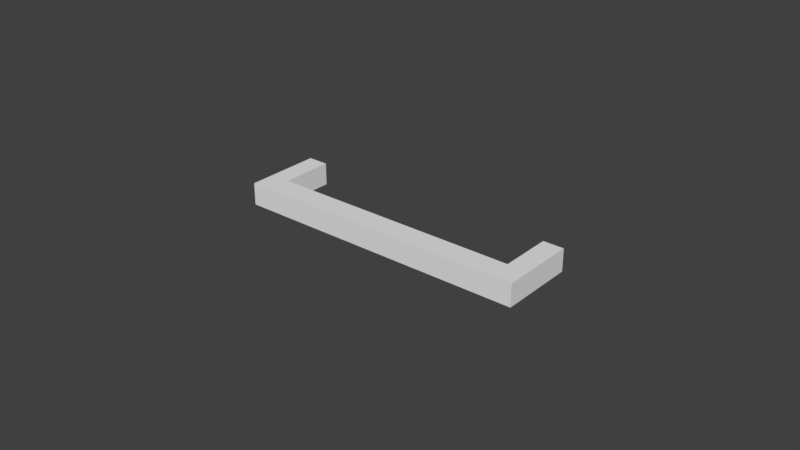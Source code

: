 # Source: 155.00.060.blend  (saved by Blender 2.93.20; exported with 4.5.12 LTS)
import bpy
from mathutils import Matrix  # noqa: F401  (used for matrix-valued properties, if any)

bpy.ops.wm.read_factory_settings(use_empty=True)
scene = bpy.context.scene
scene.name = 'Scene'

# ---- collections
col_collection_1 = bpy.data.collections.new('Collection 1'); scene.collection.children.link(col_collection_1)

# ---- world
world_world = bpy.data.worlds.new('World'); scene.world = world_world
world_world.color = (0.05088, 0.05088, 0.05088)
world_world.use_sun_shadow = False
world_world.sun_shadow_jitter_overblur = 0.0
world_world.cycles.sampling_method = 'MANUAL'

# ---- meshes
me_cube = bpy.data.meshes.new('Cube')
me_cube.from_pydata([(-0.064, -0.02534, -0.003624), (-0.064, -0.02534, 0.003624), (-0.064, 6.239e-05, -0.003624), (-0.064, 6.239e-05, 0.003624), (0.064, -0.02534, -0.003624), (0.064, -0.02534, 0.003624), (0.064, 6.239e-05, -0.003624), (0.064, 6.239e-05, 0.003624), (-0.055, -0.01738, 0.003624), (-0.055, -0.01738, -0.003624), (0.055, -0.01738, 0.003624), (0.055, -0.01738, -0.003624), (-0.055, 6.239e-05, 0.003624), (-0.055, 6.239e-05, -0.003624), (0.055, 6.239e-05, -0.003624), (0.055, 6.239e-05, 0.003624)], [], [(0, 1, 3, 2), (2, 3, 12, 13), (6, 7, 5, 4), (4, 5, 1, 0), (2, 13, 9, 11, 14, 6, 4, 0), (7, 15, 10, 8, 12, 3, 1, 5), (11, 10, 15, 14), (14, 15, 7, 6), (8, 9, 13, 12), (9, 8, 10, 11)])
_uv = me_cube.uv_layers.new(name='UVMap')
_uv.uv.foreach_set('vector', [0.9092, 0.3969, 0.8183, 0.3969, 0.8183, 0.1984, 0.9092, 0.1984, 0.8183, 0.5332, 0.9092, 0.5332, 0.9092, 0.6035, 0.8183, 0.6035, 0.8183, 1.819e-09, 0.9092, 0.0, 0.9092, 0.1984, 0.8183, 0.1984, 0.6367, 0.0, 0.7275, 0.0, 0.7275, 1.0, 0.6367, 1.0, 2.612e-07, 1.0, 2.195e-07, 0.9297, 0.2186, 0.9297, 0.2186, 0.07031, 1.833e-08, 0.07031, 0.0, 0.0, 0.3183, 0.0, 0.3183, 1.0, 0.6367, 0.0, 0.6367, 0.07031, 0.4181, 0.07031, 0.4181, 0.9297, 0.6367, 0.9297, 0.6367, 1.0, 0.3183, 1.0, 0.3183, 0.0, 1.0, 0.1363, 0.9092, 0.1363, 0.9092, 0.0, 1.0, 8.527e-09, 1.0, 0.2066, 0.9092, 0.2066, 0.9092, 0.1363, 1.0, 0.1363, 0.9092, 0.5332, 0.8183, 0.5332, 0.8183, 0.3969, 0.9092, 0.3969, 0.8183, 0.8594, 0.7275, 0.8594, 0.7275, 0.0, 0.8183, 0.0])
me_cube.materials.append(None)
me_cube.use_remesh_preserve_volume = False
me_cube.use_remesh_preserve_attributes = False
me_cube.use_mirror_vertex_groups = False
me_cube.update()

# ---- objects
ob_102_12_001_96mm = bpy.data.objects.new('102.12.001 96mm', me_cube)

# ---- transforms, parenting, visibility, modifiers, constraints
ob_102_12_001_96mm.location = (0.0, 0.0, 0.0)
ob_102_12_001_96mm.scale = (0.75, 0.9843, 1.0)
ob_102_12_001_96mm.lineart.crease_threshold = 0.0

# ---- collection membership
col_collection_1.objects.link(ob_102_12_001_96mm)

# ---- scene / render settings (as saved in the file)
scene.frame_start = 1; scene.frame_end = 250; scene.frame_set(1)
scene.render.engine = 'CYCLES'
scene.render.resolution_percentage = 50
scene.render.dither_intensity = 0.0
scene.cycles.use_denoising = False
scene.cycles.samples = 128
scene.cycles.sampling_pattern = 'TABULATED_SOBOL'
scene.cycles.light_sampling_threshold = 0.0
scene.cycles.use_adaptive_sampling = False
scene.cycles.use_light_tree = False
scene.cycles.caustics_reflective = False
scene.cycles.caustics_refractive = False
scene.cycles.blur_glossy = 0.0
scene.cycles.max_bounces = 6
scene.cycles.sample_clamp_direct = 1.0
scene.cycles.sample_clamp_indirect = 1.0
scene.view_settings.view_transform = 'Standard'
bpy.context.view_layer.update()

# ---- added for rendering (the .blend has no active camera and no usable light): camera, sun
cam_auto = bpy.data.cameras.new('AutoCamera')
cam_auto.lens = 50.0
cam_auto.sensor_width = 36.0
cam_auto.clip_end = 1000.0
ob_auto_camera = bpy.data.objects.new('AutoCamera', cam_auto)
scene.collection.objects.link(ob_auto_camera)
ob_auto_camera.location = (0.185045, -0.234493, 0.148036)
ob_auto_camera.rotation_euler = (1.09748, -7.21219e-08, 0.694738)
scene.camera = ob_auto_camera
light_auto_sun = bpy.data.lights.new('AutoSun', 'SUN')
light_auto_sun.energy = 3.0
light_auto_sun.angle = 0.0523599
ob_auto_sun = bpy.data.objects.new('AutoSun', light_auto_sun)
scene.collection.objects.link(ob_auto_sun)
ob_auto_sun.rotation_euler = (0.872665, 0.174533, 0.523599)
bpy.context.view_layer.update()
